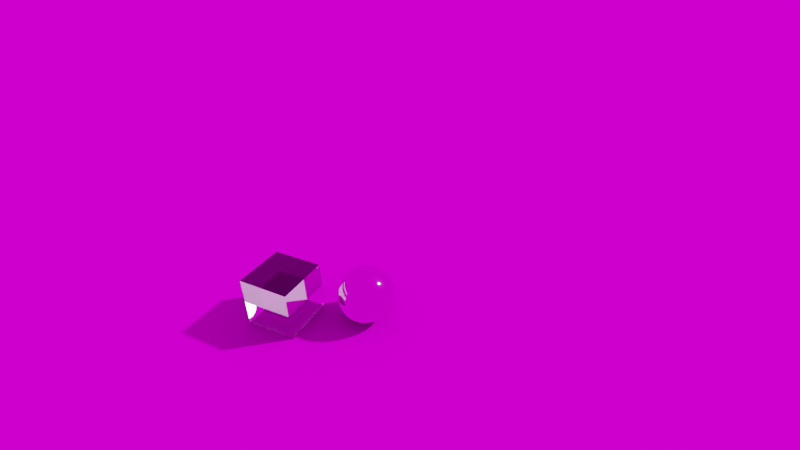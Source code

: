 # Source: worksheet10_3.blend  (saved by Blender 3.6.13; exported with 4.5.12 LTS)
import bpy
from mathutils import Matrix  # noqa: F401  (used for matrix-valued properties, if any)

bpy.ops.wm.read_factory_settings(use_empty=True)
scene = bpy.context.scene
scene.name = 'Scene'

# ---- collections
col_collection = bpy.data.collections.new('Collection'); scene.collection.children.link(col_collection)

# ---- images (referenced by path relative to the original .blend; pixels are not part of the script)
import os
ASSET_DIR = os.environ.get("B2B_ASSET_DIR", "")  # directory of the original .blend (textures are referenced by path, not embedded)
HERE = os.path.dirname(os.path.abspath(__file__))  # packed textures are extracted next to this script under _unpacked/

def load_image(name, relpath, width, height, colorspace="sRGB"):
    """Load a texture the original file referenced (path relative to the .blend, or extracted next to this script)."""
    p = next((c for c in (os.path.join(HERE, relpath), os.path.join(ASSET_DIR, relpath)) if relpath and os.path.exists(c)), "")
    if p:
        img = bpy.data.images.load(p, check_existing=True)
        img.name = name
    else:  # same state as the original file: an image datablock whose file is absent (Cycles renders it pink)
        img = bpy.data.images.new(name, width, height)
        img.source = "FILE"
        img.filepath = "//" + (relpath or name)
    img.colorspace_settings.name = colorspace
    return img
img_luxo_pxr_campus_hdr_001 = load_image('luxo_pxr_campus.hdr.001', 'luxo_pxr_campus.hdr', 1024, 1024, 'Linear Rec.709')

# ---- materials (node trees are filled in below, after node groups)
mat_box = bpy.data.materials.new('Box')
mat_mirror = bpy.data.materials.new('Mirror')
mat_mirror.alpha_threshold = 0.0
mat_mirror.roughness = 0.5
mat_mirror.line_color = (0.0, 0.0, 0.0, 1.0)

# ---- material node trees
mat_box.use_nodes = True; mat_box.node_tree.nodes.clear()
_N = mat_box.node_tree.nodes; _L = mat_box.node_tree.links
n0 = _N.new('ShaderNodeBsdfPrincipled'); n0.name = 'Principled BSDF'; n0.location = (10, 300)
n0.distribution = 'GGX'
n0.subsurface_method = 'RANDOM_WALK_SKIN'
n0.inputs[2].default_value = 0.0
n0.inputs[18].default_value = 1.0
n0.inputs[27].default_value = (0.0, 0.0, 0.0, 1.0)
n0.inputs[28].default_value = 1.0
n1 = _N.new('ShaderNodeOutputMaterial'); n1.name = 'Material Output'; n1.location = (300, 300)
_L.new(n0.outputs[0], n1.inputs[0])
n1.is_active_output = True
mat_mirror.use_nodes = True; mat_mirror.node_tree.nodes.clear()
_N = mat_mirror.node_tree.nodes; _L = mat_mirror.node_tree.links
n0 = _N.new('ShaderNodeOutputMaterial'); n0.name = 'Material Output'; n0.location = (300, 300)
n1 = _N.new('ShaderNodeBsdfPrincipled'); n1.name = 'Principled BSDF'; n1.location = (10, 300)
n1.distribution = 'GGX'
n1.subsurface_method = 'RANDOM_WALK_SKIN'
n1.inputs[1].default_value = 1.0
n1.inputs[2].default_value = 0.05
n1.inputs[3].default_value = 1.45
n1.inputs[27].default_value = (0.0, 0.0, 0.0, 1.0)
n1.inputs[28].default_value = 1.0
_L.new(n1.outputs[0], n0.inputs[0])
n0.is_active_output = True

# ---- world
world_world = bpy.data.worlds.new('World'); scene.world = world_world
world_world.use_nodes = True; world_world.node_tree.nodes.clear()
_N = world_world.node_tree.nodes; _L = world_world.node_tree.links
n0 = _N.new('ShaderNodeOutputWorld'); n0.name = 'World Output'; n0.location = (300, 300)
n1 = _N.new('ShaderNodeBackground'); n1.name = 'Background'; n1.location = (10, 300)
n2 = _N.new('ShaderNodeTexEnvironment'); n2.name = 'Environment Texture'; n2.location = (-280, 280)
n2.image = img_luxo_pxr_campus_hdr_001
_L.new(n1.outputs[0], n0.inputs[0])
_L.new(n2.outputs[0], n1.inputs[0])
n0.is_active_output = True
world_world.color = (0.05088, 0.05088, 0.05088)
world_world.use_sun_shadow = False
world_world.sun_shadow_jitter_overblur = 0.0

# ---- cameras
cam_camera = bpy.data.cameras.new('Camera')
cam_camera.clip_end = 100.0
cam_camera.lens = 19.0
cam_camera.ortho_scale = 7.314

# ---- meshes
me_cube = bpy.data.meshes.new('Cube')
me_cube.from_pydata([(1.0, 1.0, 1.0), (1.0, 1.0, -1.0), (1.0, -1.0, 1.0), (1.0, -1.0, -1.0), (-1.0, 1.0, 1.0), (-1.0, 1.0, -1.0), (-1.0, -1.0, 1.0), (-1.0, -1.0, -1.0)], [], [(0, 4, 6, 2), (3, 2, 6, 7), (7, 6, 4, 5), (5, 1, 3, 7), (1, 0, 2, 3), (5, 4, 0, 1)])
_uv = me_cube.uv_layers.new(name='UVMap')
_uv.uv.foreach_set('vector', [0.625, 0.5, 0.875, 0.5, 0.875, 0.75, 0.625, 0.75, 0.375, 0.75, 0.625, 0.75, 0.625, 1.0, 0.375, 1.0, 0.375, 0.0, 0.625, 0.0, 0.625, 0.25, 0.375, 0.25, 0.125, 0.5, 0.375, 0.5, 0.375, 0.75, 0.125, 0.75, 0.375, 0.5, 0.625, 0.5, 0.625, 0.75, 0.375, 0.75, 0.375, 0.25, 0.625, 0.25, 0.625, 0.5, 0.375, 0.5])
me_cube.materials.append(mat_box)
me_cube.use_mirror_vertex_groups = False
me_cube.update()
me_plane = bpy.data.meshes.new('Plane')
me_plane.from_pydata([(-1.0, -1.0, 0.0), (1.0, -1.0, 0.0), (-1.0, 1.0, 0.0), (1.0, 1.0, 0.0)], [], [(0, 1, 3, 2)])
_uv = me_plane.uv_layers.new(name='UVMap')
_uv.uv.foreach_set('vector', [0.0, 0.0, 1.0, 0.0, 1.0, 1.0, 0.0, 1.0])
me_plane.update()
me_icosphere = bpy.data.meshes.new('Icosphere')
me_icosphere.from_pydata([(0.0, 0.0, -1.0), (0.7236, -0.5257, -0.4472), (-0.2764, -0.8506, -0.4472), (-0.8944, 0.0, -0.4472), (-0.2764, 0.8506, -0.4472), (0.7236, 0.5257, -0.4472), (0.2764, -0.8506, 0.4472), (-0.7236, -0.5257, 0.4472), (-0.7236, 0.5257, 0.4472), (0.2764, 0.8506, 0.4472), (0.8944, 0.0, 0.4472), (0.0, 0.0, 1.0), (-0.1625, -0.5, -0.8507), (0.4253, -0.309, -0.8507), (0.2629, -0.809, -0.5257), (0.8506, 0.0, -0.5257), (0.4253, 0.309, -0.8507), (-0.5257, 0.0, -0.8507), (-0.6882, -0.5, -0.5257), (-0.1625, 0.5, -0.8507), (-0.6882, 0.5, -0.5257), (0.2629, 0.809, -0.5257), (0.9511, -0.309, 0.0), (0.9511, 0.309, 0.0), (0.0, -1.0, 0.0), (0.5878, -0.809, 0.0), (-0.9511, -0.309, 0.0), (-0.5878, -0.809, 0.0), (-0.5878, 0.809, 0.0), (-0.9511, 0.309, 0.0), (0.5878, 0.809, 0.0), (0.0, 1.0, 0.0), (0.6882, -0.5, 0.5257), (-0.2629, -0.809, 0.5257), (-0.8506, 0.0, 0.5257), (-0.2629, 0.809, 0.5257), (0.6882, 0.5, 0.5257), (0.1625, -0.5, 0.8507), (0.5257, 0.0, 0.8507), (-0.4253, -0.309, 0.8507), (-0.4253, 0.309, 0.8507), (0.1625, 0.5, 0.8507)], [], [(0, 13, 12), (1, 13, 15), (0, 12, 17), (0, 17, 19), (0, 19, 16), (1, 15, 22), (2, 14, 24), (3, 18, 26), (4, 20, 28), (5, 21, 30), (1, 22, 25), (2, 24, 27), (3, 26, 29), (4, 28, 31), (5, 30, 23), (6, 32, 37), (7, 33, 39), (8, 34, 40), (9, 35, 41), (10, 36, 38), (38, 41, 11), (38, 36, 41), (36, 9, 41), (41, 40, 11), (41, 35, 40), (35, 8, 40), (40, 39, 11), (40, 34, 39), (34, 7, 39), (39, 37, 11), (39, 33, 37), (33, 6, 37), (37, 38, 11), (37, 32, 38), (32, 10, 38), (23, 36, 10), (23, 30, 36), (30, 9, 36), (31, 35, 9), (31, 28, 35), (28, 8, 35), (29, 34, 8), (29, 26, 34), (26, 7, 34), (27, 33, 7), (27, 24, 33), (24, 6, 33), (25, 32, 6), (25, 22, 32), (22, 10, 32), (30, 31, 9), (30, 21, 31), (21, 4, 31), (28, 29, 8), (28, 20, 29), (20, 3, 29), (26, 27, 7), (26, 18, 27), (18, 2, 27), (24, 25, 6), (24, 14, 25), (14, 1, 25), (22, 23, 10), (22, 15, 23), (15, 5, 23), (16, 21, 5), (16, 19, 21), (19, 4, 21), (19, 20, 4), (19, 17, 20), (17, 3, 20), (17, 18, 3), (17, 12, 18), (12, 2, 18), (15, 16, 5), (15, 13, 16), (13, 0, 16), (12, 14, 2), (12, 13, 14), (13, 1, 14)])
me_icosphere.polygons.foreach_set('use_smooth', [True] * 80)
_uv = me_icosphere.uv_layers.new(name='UVMap')
_uv.uv.foreach_set('vector', [0.1818, 0.0, 0.2273, 0.07873, 0.1364, 0.07873, 0.2727, 0.1575, 0.3182, 0.07873, 0.3636, 0.1575, 0.9091, 0.0, 0.9545, 0.07873, 0.8636, 0.07873, 0.7273, 0.0, 0.7727, 0.07873, 0.6818, 0.07873, 0.5455, 0.0, 0.5909, 0.07873, 0.5, 0.07873, 0.2727, 0.1575, 0.3636, 0.1575, 0.3182, 0.2362, 0.09091, 0.1575, 0.1818, 0.1575, 0.1364, 0.2362, 0.8182, 0.1575, 0.9091, 0.1575, 0.8636, 0.2362, 0.6364, 0.1575, 0.7273, 0.1575, 0.6818, 0.2362, 0.4545, 0.1575, 0.5455, 0.1575, 0.5, 0.2362, 0.2727, 0.1575, 0.3182, 0.2362, 0.2273, 0.2362, 0.09091, 0.1575, 0.1364, 0.2362, 0.04546, 0.2362, 0.8182, 0.1575, 0.8636, 0.2362, 0.7727, 0.2362, 0.6364, 0.1575, 0.6818, 0.2362, 0.5909, 0.2362, 0.4545, 0.1575, 0.5, 0.2362, 0.4091, 0.2362, 0.1818, 0.3149, 0.2727, 0.3149, 0.2273, 0.3937, 0.0, 0.3149, 0.09091, 0.3149, 0.04546, 0.3937, 0.7273, 0.3149, 0.8182, 0.3149, 0.7727, 0.3937, 0.5455, 0.3149, 0.6364, 0.3149, 0.5909, 0.3937, 0.3636, 0.3149, 0.4545, 0.3149, 0.4091, 0.3937, 0.4091, 0.3937, 0.5, 0.3937, 0.4545, 0.4724, 0.4091, 0.3937, 0.4545, 0.3149, 0.5, 0.3937, 0.4545, 0.3149, 0.5455, 0.3149, 0.5, 0.3937, 0.5909, 0.3937, 0.6818, 0.3937, 0.6364, 0.4724, 0.5909, 0.3937, 0.6364, 0.3149, 0.6818, 0.3937, 0.6364, 0.3149, 0.7273, 0.3149, 0.6818, 0.3937, 0.7727, 0.3937, 0.8636, 0.3937, 0.8182, 0.4724, 0.7727, 0.3937, 0.8182, 0.3149, 0.8636, 0.3937, 0.8182, 0.3149, 0.9091, 0.3149, 0.8636, 0.3937, 0.04546, 0.3937, 0.1364, 0.3937, 0.09091, 0.4724, 0.04546, 0.3937, 0.09091, 0.3149, 0.1364, 0.3937, 0.09091, 0.3149, 0.1818, 0.3149, 0.1364, 0.3937, 0.2273, 0.3937, 0.3182, 0.3937, 0.2727, 0.4724, 0.2273, 0.3937, 0.2727, 0.3149, 0.3182, 0.3937, 0.2727, 0.3149, 0.3636, 0.3149, 0.3182, 0.3937, 0.4091, 0.2362, 0.4545, 0.3149, 0.3636, 0.3149, 0.4091, 0.2362, 0.5, 0.2362, 0.4545, 0.3149, 0.5, 0.2362, 0.5455, 0.3149, 0.4545, 0.3149, 0.5909, 0.2362, 0.6364, 0.3149, 0.5455, 0.3149, 0.5909, 0.2362, 0.6818, 0.2362, 0.6364, 0.3149, 0.6818, 0.2362, 0.7273, 0.3149, 0.6364, 0.3149, 0.7727, 0.2362, 0.8182, 0.3149, 0.7273, 0.3149, 0.7727, 0.2362, 0.8636, 0.2362, 0.8182, 0.3149, 0.8636, 0.2362, 0.9091, 0.3149, 0.8182, 0.3149, 0.04546, 0.2362, 0.09091, 0.3149, 0.0, 0.3149, 0.04546, 0.2362, 0.1364, 0.2362, 0.09091, 0.3149, 0.1364, 0.2362, 0.1818, 0.3149, 0.09091, 0.3149, 0.2273, 0.2362, 0.2727, 0.3149, 0.1818, 0.3149, 0.2273, 0.2362, 0.3182, 0.2362, 0.2727, 0.3149, 0.3182, 0.2362, 0.3636, 0.3149, 0.2727, 0.3149, 0.5, 0.2362, 0.5909, 0.2362, 0.5455, 0.3149, 0.5, 0.2362, 0.5455, 0.1575, 0.5909, 0.2362, 0.5455, 0.1575, 0.6364, 0.1575, 0.5909, 0.2362, 0.6818, 0.2362, 0.7727, 0.2362, 0.7273, 0.3149, 0.6818, 0.2362, 0.7273, 0.1575, 0.7727, 0.2362, 0.7273, 0.1575, 0.8182, 0.1575, 0.7727, 0.2362, 0.8636, 0.2362, 0.9545, 0.2362, 0.9091, 0.3149, 0.8636, 0.2362, 0.9091, 0.1575, 0.9545, 0.2362, 0.9091, 0.1575, 1.0, 0.1575, 0.9545, 0.2362, 0.1364, 0.2362, 0.2273, 0.2362, 0.1818, 0.3149, 0.1364, 0.2362, 0.1818, 0.1575, 0.2273, 0.2362, 0.1818, 0.1575, 0.2727, 0.1575, 0.2273, 0.2362, 0.3182, 0.2362, 0.4091, 0.2362, 0.3636, 0.3149, 0.3182, 0.2362, 0.3636, 0.1575, 0.4091, 0.2362, 0.3636, 0.1575, 0.4545, 0.1575, 0.4091, 0.2362, 0.5, 0.07873, 0.5455, 0.1575, 0.4545, 0.1575, 0.5, 0.07873, 0.5909, 0.07873, 0.5455, 0.1575, 0.5909, 0.07873, 0.6364, 0.1575, 0.5455, 0.1575, 0.6818, 0.07873, 0.7273, 0.1575, 0.6364, 0.1575, 0.6818, 0.07873, 0.7727, 0.07873, 0.7273, 0.1575, 0.7727, 0.07873, 0.8182, 0.1575, 0.7273, 0.1575, 0.8636, 0.07873, 0.9091, 0.1575, 0.8182, 0.1575, 0.8636, 0.07873, 0.9545, 0.07873, 0.9091, 0.1575, 0.9545, 0.07873, 1.0, 0.1575, 0.9091, 0.1575, 0.3636, 0.1575, 0.4091, 0.07873, 0.4545, 0.1575, 0.3636, 0.1575, 0.3182, 0.07873, 0.4091, 0.07873, 0.3182, 0.07873, 0.3636, 0.0, 0.4091, 0.07873, 0.1364, 0.07873, 0.1818, 0.1575, 0.09091, 0.1575, 0.1364, 0.07873, 0.2273, 0.07873, 0.1818, 0.1575, 0.2273, 0.07873, 0.2727, 0.1575, 0.1818, 0.1575])
me_icosphere.materials.append(mat_mirror)
me_icosphere.update()

# ---- objects
ob_cube = bpy.data.objects.new('Cube', me_cube)
ob_camera = bpy.data.objects.new('Camera', cam_camera)
ob_plane = bpy.data.objects.new('Plane', me_plane)
ob_icosphere = bpy.data.objects.new('Icosphere', me_icosphere)

# ---- transforms, parenting, visibility, modifiers, constraints
ob_cube.location = (-6.673, 3.501, 0.0)
ob_cube.lock_rotations_4d = False
ob_cube.empty_display_type = 'ARROWS'
ob_cube.lineart.crease_threshold = 0.0
ob_camera.location = (-15.89, -5.731, 10.49)
ob_camera.rotation_euler = (1.026, 3.491e-05, -1.126)
ob_camera.lock_rotations_4d = False
ob_camera.empty_display_type = 'ARROWS'
ob_camera.color = (0.0, 0.0, 0.0, 0.0)
ob_camera.display_type = 'WIRE'
ob_camera.lineart.crease_threshold = 0.0
ob_plane.location = (0.0, 0.0, -1.0)
ob_plane.scale = (-25.82, -25.82, -25.82)
ob_plane.visible_diffuse = False
ob_plane.visible_glossy = False
ob_plane.is_shadow_catcher = True
ob_icosphere.location = (-5.422, 0.6724, 0.06575)
ob_icosphere.scale = (1.142, 1.142, 1.142)
_m = ob_icosphere.modifiers.new('Subdivision', 'SUBSURF')
_m.levels = 2
_m.render_levels = 3

# ---- collection membership
col_collection.objects.link(ob_cube)
col_collection.objects.link(ob_camera)
col_collection.objects.link(ob_plane)
col_collection.objects.link(ob_icosphere)

# ---- scene / render settings (as saved in the file)
scene.camera = ob_camera
scene.frame_start = 1; scene.frame_end = 250; scene.frame_set(4)
scene.render.engine = 'CYCLES'
scene.cycles.use_denoising = False
scene.cycles.sampling_pattern = 'TABULATED_SOBOL'
scene.cycles.caustics_reflective = False
scene.cycles.caustics_refractive = False
scene.view_settings.view_transform = 'Filmic'
bpy.context.view_layer.update()

# ---- added for rendering (the .blend has no usable light): sun
light_auto_sun = bpy.data.lights.new('AutoSun', 'SUN')
light_auto_sun.energy = 3.0
light_auto_sun.angle = 0.0523599
ob_auto_sun = bpy.data.objects.new('AutoSun', light_auto_sun)
scene.collection.objects.link(ob_auto_sun)
ob_auto_sun.rotation_euler = (0.872665, 0.174533, 0.523599)
bpy.context.view_layer.update()
